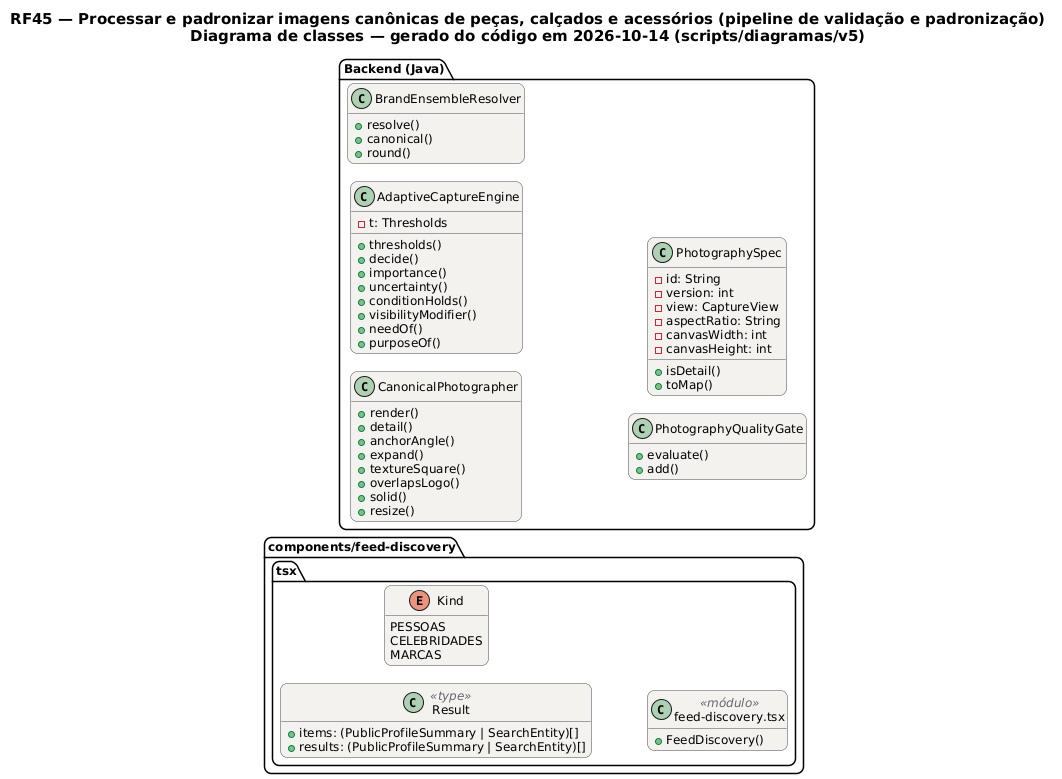

The diagram above was rendered by PlantUML. Its source (embedded in the PNG):
@startuml RF45_Classes
!pragma layout smetana
skinparam backgroundColor #FFFFFF
skinparam shadowing false
skinparam defaultFontName "DejaVu Sans"
skinparam defaultFontSize 12
skinparam titleFontSize 15
skinparam roundcorner 14
skinparam ArrowColor #52606D
skinparam note {
  BackgroundColor #FFFDEB
  BorderColor #D8CE78
  FontColor #554F24
}
skinparam class {
  BackgroundColor #F4F2EF
  BorderColor #4A4852
  ArrowColor #4A4852
  StereotypeFontColor #6B6470
}
hide empty members
left to right direction
title RF45 — Processar e padronizar imagens canônicas de peças, calçados e acessórios (pipeline de validação e padronização)\nDiagrama de classes — gerado do código em 2026-10-14 (scripts/diagramas/v5)

package "components/feed-discovery.tsx" {
  class Result as "Result" <<type>> {
    +items: (PublicProfileSummary | SearchEntity)[]
    +results: (PublicProfileSummary | SearchEntity)[]
  }
  enum Kind as "Kind" {
    PESSOAS
    CELEBRIDADES
    MARCAS
  }
  class mod_feed_discovery_tsx as "feed-discovery.tsx" <<módulo>> {
    +FeedDiscovery()
  }
}
package "Backend (Java)" {
  class CanonicalPhotographer  {
    +render()
    +detail()
    +anchorAngle()
    +expand()
    +textureSquare()
    +overlapsLogo()
    +solid()
    +resize()
  }
  class AdaptiveCaptureEngine  {
    -t: Thresholds
    +thresholds()
    +decide()
    +importance()
    +uncertainty()
    +conditionHolds()
    +visibilityModifier()
    +needOf()
    +purposeOf()
  }
  class BrandEnsembleResolver  {
    +resolve()
    +canonical()
    +round()
  }
  class PhotographyQualityGate  {
    +evaluate()
    +add()
  }
  class PhotographySpec  {
    -id: String
    -version: int
    -view: CaptureView
    -aspectRatio: String
    -canvasWidth: int
    -canvasHeight: int
    +isDetail()
    +toMap()
  }
}
@enduml